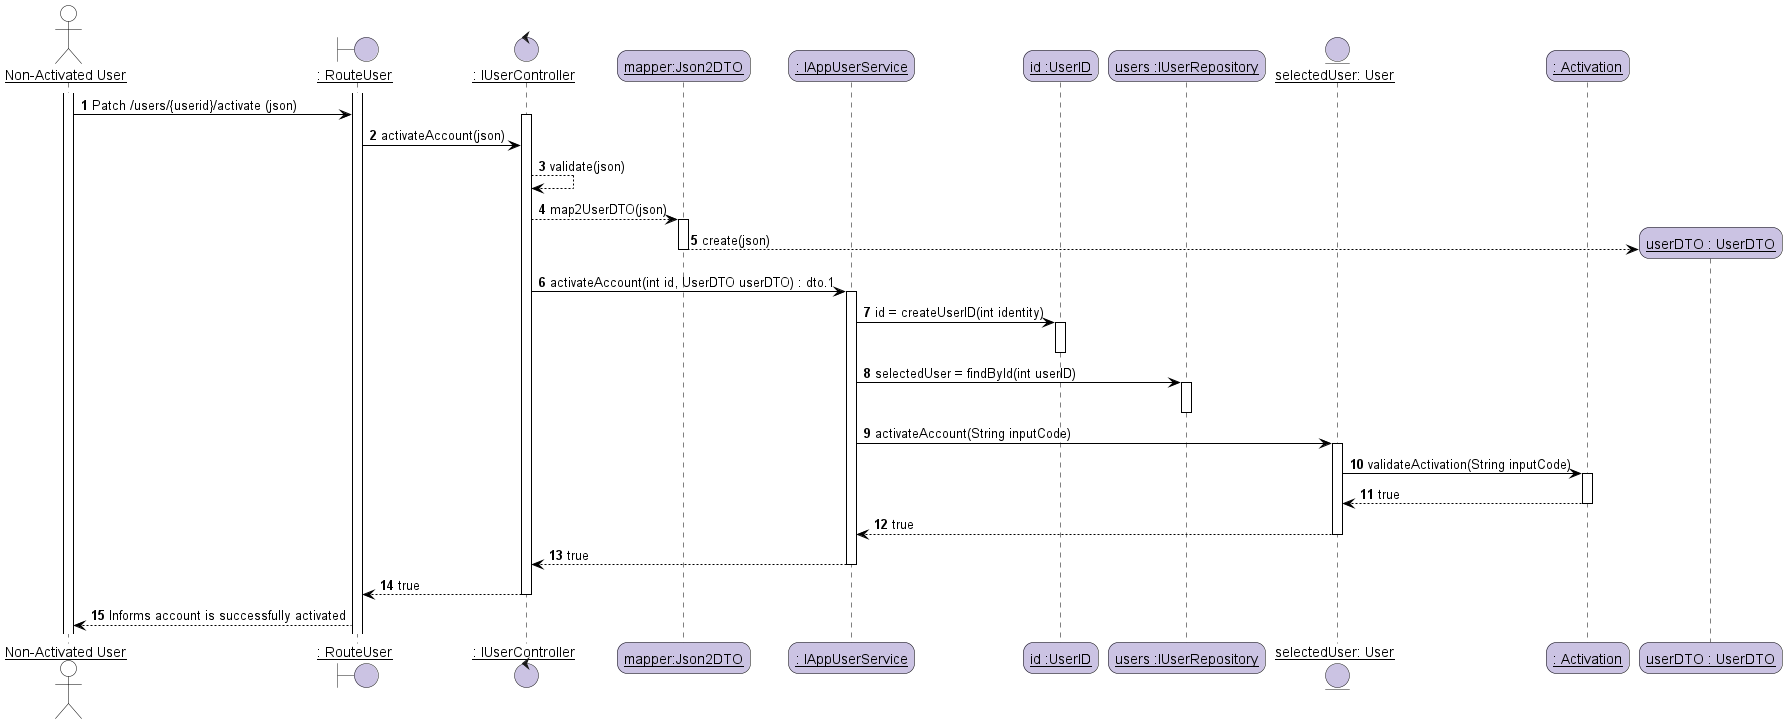

The diagram above was rendered by PlantUML. Its source (embedded in the PNG):
@startuml
skinparam roundcorner 20
skinparam maxmessagesize 0
skinparam sequenceParticipant underline
skinparam sequence {
ArrowColor black
ActorBorderColor #black
LifeLineBorderColor black
LifeLineBackgroundColor white
ParticipantBorderColor black
ParticipantBackgroundColor #transparent
ParticipantFontName Aapex
ParticipantFontSize 14
ParticipantFontColor black
ActorBackgroundColor #transparent
ActorFontColor black
ActorFontSize 14
ActorFontName Aapex
}
autonumber
actor "Non-Activated User" as User
boundary ": RouteUser" as Route #CBC3E3
control ": IUserController" as Controller #CBC3E3
participant "mapper:Json2DTO" as mapper #CBC3E3
participant ": IAppUserService" as US #CBC3E3
participant "id :UserID" as UID #CBC3E3
participant "users :IUserRepository" as UR #CBC3E3
entity "selectedUser: User" as selectedUser #CBC3E3
participant ": Activation" as Activation #CBC3E3


activate User
activate Route
User-> Route : Patch /users/{userid}/activate (json)
activate Controller
Route -> Controller :  activateAccount(json)
Controller  --> Controller : validate(json)
Controller --> mapper : map2UserDTO(json)
activate mapper
create participant "userDTO : UserDTO" as dto #CBC3E3
mapper --> dto : create(json)
deactivate mapper
Controller -> US : activateAccount(int id, UserDTO userDTO) : dto.1
activate US
US -> UID : id = createUserID(int identity)
activate UID
deactivate UID
US -> UR : selectedUser = findById(int userID)
activate UR
deactivate UR
US -> selectedUser : activateAccount(String inputCode)
activate selectedUser
selectedUser -> Activation : validateActivation(String inputCode)
activate Activation
Activation --> selectedUser : true
deactivate Activation
selectedUser --> US : true
deactivate selectedUser
US --> Controller : true
deactivate US
Controller --> Route : true
deactivate Controller
Route --> User : Informs account is successfully activated

@enduml